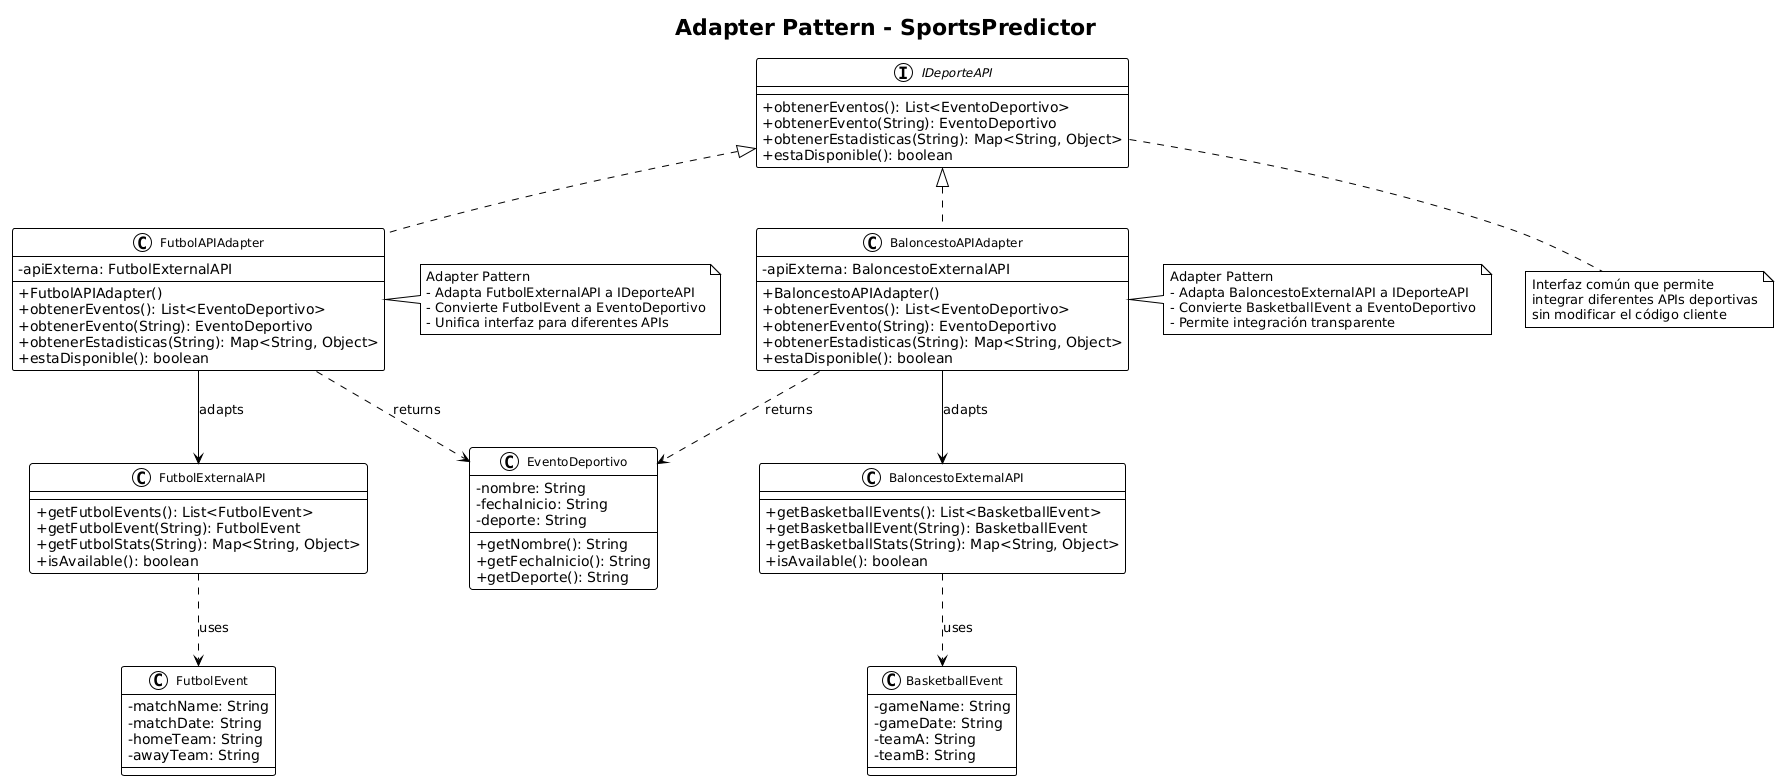

The diagram above was rendered by PlantUML. Its source (embedded in the PNG):
@startuml
!theme plain
skinparam classAttributeIconSize 0
skinparam classFontSize 12
skinparam classFontName Arial

title Adapter Pattern - SportsPredictor

interface IDeporteAPI {
  + obtenerEventos(): List<EventoDeportivo>
  + obtenerEvento(String): EventoDeportivo
  + obtenerEstadisticas(String): Map<String, Object>
  + estaDisponible(): boolean
}

class FutbolAPIAdapter {
  - apiExterna: FutbolExternalAPI
  + FutbolAPIAdapter()
  + obtenerEventos(): List<EventoDeportivo>
  + obtenerEvento(String): EventoDeportivo
  + obtenerEstadisticas(String): Map<String, Object>
  + estaDisponible(): boolean
}

class BaloncestoAPIAdapter {
  - apiExterna: BaloncestoExternalAPI
  + BaloncestoAPIAdapter()
  + obtenerEventos(): List<EventoDeportivo>
  + obtenerEvento(String): EventoDeportivo
  + obtenerEstadisticas(String): Map<String, Object>
  + estaDisponible(): boolean
}

class FutbolExternalAPI {
  + getFutbolEvents(): List<FutbolEvent>
  + getFutbolEvent(String): FutbolEvent
  + getFutbolStats(String): Map<String, Object>
  + isAvailable(): boolean
}

class BaloncestoExternalAPI {
  + getBasketballEvents(): List<BasketballEvent>
  + getBasketballEvent(String): BasketballEvent
  + getBasketballStats(String): Map<String, Object>
  + isAvailable(): boolean
}

class EventoDeportivo {
  - nombre: String
  - fechaInicio: String
  - deporte: String
  + getNombre(): String
  + getFechaInicio(): String
  + getDeporte(): String
}

class FutbolEvent {
  - matchName: String
  - matchDate: String
  - homeTeam: String
  - awayTeam: String
}

class BasketballEvent {
  - gameName: String
  - gameDate: String
  - teamA: String
  - teamB: String
}

IDeporteAPI <|.. FutbolAPIAdapter
IDeporteAPI <|.. BaloncestoAPIAdapter

FutbolAPIAdapter --> FutbolExternalAPI : adapts
BaloncestoAPIAdapter --> BaloncestoExternalAPI : adapts

FutbolAPIAdapter ..> EventoDeportivo : returns
BaloncestoAPIAdapter ..> EventoDeportivo : returns

FutbolExternalAPI ..> FutbolEvent : uses
BaloncestoExternalAPI ..> BasketballEvent : uses

note right of FutbolAPIAdapter
  Adapter Pattern
  - Adapta FutbolExternalAPI a IDeporteAPI
  - Convierte FutbolEvent a EventoDeportivo
  - Unifica interfaz para diferentes APIs
end note

note right of BaloncestoAPIAdapter
  Adapter Pattern
  - Adapta BaloncestoExternalAPI a IDeporteAPI
  - Convierte BasketballEvent a EventoDeportivo
  - Permite integración transparente
end note

note bottom of IDeporteAPI
  Interfaz común que permite
  integrar diferentes APIs deportivas
  sin modificar el código cliente
end note
@enduml